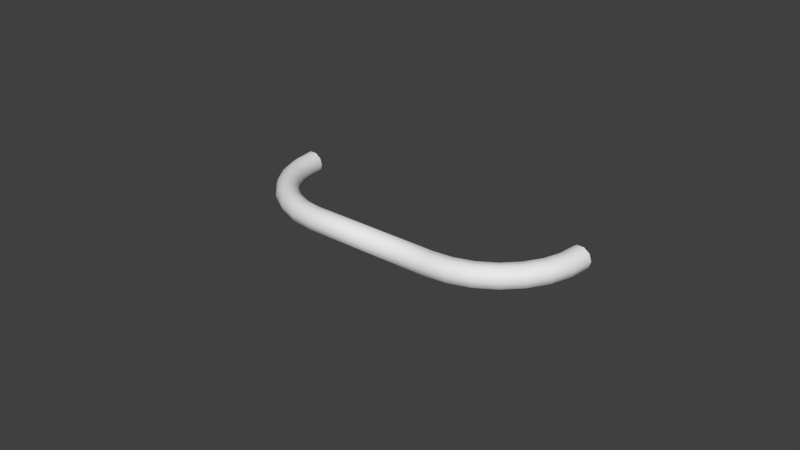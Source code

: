 # Source: Wire_Straight_4_Inch.blend  (saved by Blender 2.83.15; exported with 4.5.12 LTS)
import bpy
from mathutils import Matrix  # noqa: F401  (used for matrix-valued properties, if any)

bpy.ops.wm.read_factory_settings(use_empty=True)
scene = bpy.context.scene
scene.name = 'Scene'

# ---- collections
col_collection_1 = bpy.data.collections.new('Collection 1'); scene.collection.children.link(col_collection_1)

# ---- world
world_world = bpy.data.worlds.new('World'); scene.world = world_world
world_world.color = (0.05088, 0.05088, 0.05088)
world_world.use_sun_shadow = False
world_world.sun_shadow_jitter_overblur = 0.0
world_world.cycles.sampling_method = 'MANUAL'
world_world.cycles.sample_map_resolution = 256

# ---- meshes
me_cylinder = bpy.data.meshes.new('Cylinder')
me_cylinder.from_pydata([(-0.02138, -0.02554, -2.98e-08), (0.0, -0.02554, 2.98e-08), (-0.02138, -0.02627, -0.002239), (0.0, -0.02627, -0.002239), (-0.02138, -0.02817, -0.003624), (0.0, -0.02817, -0.003624), (-0.02138, -0.03053, -0.003624), (0.0, -0.03053, -0.003624), (-0.02138, -0.03243, -0.002239), (0.0, -0.03243, -0.002239), (-0.02138, -0.03316, -2.98e-08), (0.0, -0.03316, 2.98e-08), (-0.02138, -0.03243, 0.002239), (0.0, -0.03243, 0.002239), (-0.02138, -0.03053, 0.003624), (0.0, -0.03053, 0.003624), (-0.02138, -0.02817, 0.003624), (0.0, -0.02817, 0.003624), (-0.02138, -0.02627, 0.002239), (0.0, -0.02627, 0.002239), (-0.02706, -0.0249, -2.98e-08), (-0.02722, -0.02561, -0.002239), (-0.02765, -0.02746, -0.003624), (-0.02817, -0.02976, -0.003624), (-0.02859, -0.03162, -0.002239), (-0.02876, -0.03233, -2.98e-08), (-0.02859, -0.03162, 0.002239), (-0.02817, -0.02976, 0.003624), (-0.02765, -0.02746, 0.003624), (-0.02722, -0.02561, 0.002239), (-0.03246, -0.02301, -2.98e-08), (-0.03277, -0.02366, -0.002239), (-0.0336, -0.02538, -0.003624), (-0.03462, -0.0275, -0.003624), (-0.03545, -0.02922, -0.002239), (-0.03576, -0.02987, -2.98e-08), (-0.03545, -0.02922, 0.002239), (-0.03462, -0.0275, 0.003624), (-0.0336, -0.02538, 0.003624), (-0.03277, -0.02366, 0.002239), (-0.0373, -0.01997, -2.98e-08), (-0.03775, -0.02054, -0.002239), (-0.03894, -0.02202, -0.003624), (-0.04041, -0.02387, -0.003624), (-0.0416, -0.02536, -0.002239), (-0.04205, -0.02592, -2.98e-08), (-0.0416, -0.02536, 0.002239), (-0.04041, -0.02387, 0.003624), (-0.03894, -0.02202, 0.003624), (-0.03775, -0.02054, 0.002239), (-0.04134, -0.01592, -2.98e-08), (-0.04191, -0.01638, -0.002239), (-0.0434, -0.01756, -0.003624), (-0.04524, -0.01903, -0.003624), (-0.04673, -0.02022, -0.002239), (-0.0473, -0.02067, -2.98e-08), (-0.04673, -0.02022, 0.002239), (-0.04524, -0.01903, 0.003624), (-0.0434, -0.01756, 0.003624), (-0.04191, -0.01638, 0.002239), (-0.04439, -0.01108, -2.98e-08), (-0.04504, -0.0114, -0.002239), (-0.04676, -0.01222, -0.003624), (-0.04888, -0.01324, -0.003624), (-0.0506, -0.01407, -0.002239), (-0.05125, -0.01439, -2.98e-08), (-0.0506, -0.01407, 0.002239), (-0.04888, -0.01324, 0.003624), (-0.04676, -0.01222, 0.003624), (-0.04504, -0.0114, 0.002239), (-0.04628, -0.005683, -2.98e-08), (-0.04698, -0.005845, -0.002239), (-0.04884, -0.006269, -0.003624), (-0.05114, -0.006793, -0.003624), (-0.05299, -0.007217, -0.002239), (-0.0537, -0.007378, -2.98e-08), (-0.05299, -0.007217, 0.002239), (-0.05114, -0.006793, 0.003624), (-0.04884, -0.006269, 0.003624), (-0.04698, -0.005845, 0.002239), (-0.04692, -8.382e-09, -2.98e-08), (-0.04764, -2.794e-09, -0.002239), (-0.04955, -3.725e-09, -0.003624), (-0.0519, -6.519e-09, -0.003624), (-0.05381, -6.519e-09, -0.002239), (-0.05454, -1.024e-08, -2.98e-08), (-0.05381, -6.519e-09, 0.002239), (-0.0519, -6.519e-09, 0.003624), (-0.04955, -3.725e-09, 0.003624), (-0.04764, -2.794e-09, 0.002239)], [], [(0, 1, 3, 2), (2, 3, 5, 4), (4, 5, 7, 6), (6, 7, 9, 8), (8, 9, 11, 10), (10, 11, 13, 12), (12, 13, 15, 14), (14, 15, 17, 16), (3, 1, 19, 17, 15, 13, 11, 9, 7, 5), (18, 19, 1, 0), (16, 17, 19, 18), (18, 0, 20, 29), (29, 20, 30, 39), (16, 18, 29, 28), (14, 16, 28, 27), (12, 14, 27, 26), (10, 12, 26, 25), (8, 10, 25, 24), (6, 8, 24, 23), (4, 6, 23, 22), (2, 4, 22, 21), (0, 2, 21, 20), (39, 30, 40, 49), (28, 29, 39, 38), (27, 28, 38, 37), (26, 27, 37, 36), (25, 26, 36, 35), (24, 25, 35, 34), (23, 24, 34, 33), (22, 23, 33, 32), (21, 22, 32, 31), (20, 21, 31, 30), (49, 40, 50, 59), (38, 39, 49, 48), (37, 38, 48, 47), (36, 37, 47, 46), (35, 36, 46, 45), (34, 35, 45, 44), (33, 34, 44, 43), (32, 33, 43, 42), (31, 32, 42, 41), (30, 31, 41, 40), (59, 50, 60, 69), (48, 49, 59, 58), (47, 48, 58, 57), (46, 47, 57, 56), (45, 46, 56, 55), (44, 45, 55, 54), (43, 44, 54, 53), (42, 43, 53, 52), (41, 42, 52, 51), (40, 41, 51, 50), (69, 60, 70, 79), (58, 59, 69, 68), (57, 58, 68, 67), (56, 57, 67, 66), (55, 56, 66, 65), (54, 55, 65, 64), (53, 54, 64, 63), (52, 53, 63, 62), (51, 52, 62, 61), (50, 51, 61, 60), (79, 70, 80, 89), (68, 69, 79, 78), (67, 68, 78, 77), (66, 67, 77, 76), (65, 66, 76, 75), (64, 65, 75, 74), (63, 64, 74, 73), (62, 63, 73, 72), (61, 62, 72, 71), (60, 61, 71, 70), (78, 79, 89, 88), (77, 78, 88, 87), (76, 77, 87, 86), (75, 76, 86, 85), (74, 75, 85, 84), (73, 74, 84, 83), (72, 73, 83, 82), (71, 72, 82, 81), (70, 71, 81, 80)])
me_cylinder.polygons.foreach_set('use_smooth', [True] * 81)
_uv = me_cylinder.uv_layers.new(name='UVMap')
_uv.uv.foreach_set('vector', [0.9201, 0.3393, 0.966, 0.01556, 1.0, 0.01171, 0.9541, 0.3354, 0.4436, 0.6359, 0.5959, 0.9055, 0.5575, 0.9178, 0.4052, 0.6482, 0.4052, 0.6482, 0.5575, 0.9178, 0.5257, 0.9398, 0.3734, 0.6702, 0.7707, 0.6452, 0.8336, 0.9765, 0.8007, 0.9869, 0.7378, 0.6556, 0.7378, 0.6556, 0.8007, 0.9869, 0.7593, 0.9933, 0.6965, 0.6619, 0.6965, 0.6619, 0.7593, 0.9933, 0.7253, 0.9931, 0.6624, 0.6618, 0.09016, 0.2656, 0.2507, 0.0, 0.2888, 0.0133, 0.1282, 0.2789, 0.1282, 0.2789, 0.2888, 0.0133, 0.3199, 0.03611, 0.1593, 0.3017, 0.5959, 0.9055, 0.6263, 0.9075, 0.637, 0.9232, 0.624, 0.9465, 0.5922, 0.9685, 0.5538, 0.9808, 0.5234, 0.9787, 0.5127, 0.9631, 0.5257, 0.9398, 0.5575, 0.9178, 0.8785, 0.3348, 0.9244, 0.01109, 0.966, 0.01556, 0.9201, 0.3393, 0.8451, 0.3237, 0.891, 0.0, 0.9244, 0.01109, 0.8785, 0.3348, 0.8785, 0.3348, 0.9201, 0.3393, 0.9113, 0.429, 0.8694, 0.4271, 0.8694, 0.4271, 0.9113, 0.429, 0.9097, 0.5216, 0.8678, 0.5223, 0.8451, 0.3237, 0.8785, 0.3348, 0.8694, 0.4271, 0.8354, 0.4227, 0.1282, 0.2789, 0.1593, 0.3017, 0.1216, 0.3864, 0.0873, 0.3707, 0.09016, 0.2656, 0.1282, 0.2789, 0.0873, 0.3707, 0.0467, 0.3631, 0.6965, 0.6619, 0.6624, 0.6618, 0.6452, 0.5463, 0.6789, 0.5439, 0.7378, 0.6556, 0.6965, 0.6619, 0.6789, 0.5439, 0.7207, 0.5401, 0.7707, 0.6452, 0.7378, 0.6556, 0.7207, 0.5401, 0.7545, 0.5365, 0.4052, 0.6482, 0.3734, 0.6702, 0.3354, 0.5774, 0.3701, 0.5626, 0.4436, 0.6359, 0.4052, 0.6482, 0.3701, 0.5626, 0.4109, 0.556, 0.9201, 0.3393, 0.9541, 0.3354, 0.945, 0.4277, 0.9113, 0.429, 0.8678, 0.5223, 0.9097, 0.5216, 0.9154, 0.6123, 0.8736, 0.6156, 0.8354, 0.4227, 0.8694, 0.4271, 0.8678, 0.5223, 0.8336, 0.5248, 0.0873, 0.3707, 0.1216, 0.3864, 0.1044, 0.4805, 0.06866, 0.4727, 0.0467, 0.3631, 0.0873, 0.3707, 0.06866, 0.4727, 0.0269, 0.4715, 0.6789, 0.5439, 0.6452, 0.5463, 0.637, 0.4293, 0.6706, 0.4243, 0.7207, 0.5401, 0.6789, 0.5439, 0.6706, 0.4243, 0.7125, 0.4232, 0.7545, 0.5365, 0.7207, 0.5401, 0.7125, 0.4232, 0.7468, 0.4264, 0.3701, 0.5626, 0.3354, 0.5774, 0.3199, 0.4749, 0.3558, 0.468, 0.4109, 0.556, 0.3701, 0.5626, 0.3558, 0.468, 0.3976, 0.4679, 0.9113, 0.429, 0.945, 0.4277, 0.9434, 0.5229, 0.9097, 0.5216, 0.8736, 0.6156, 0.9154, 0.6123, 0.928, 0.6967, 0.8866, 0.7024, 0.8336, 0.5248, 0.8678, 0.5223, 0.8736, 0.6156, 0.8398, 0.6249, 0.06866, 0.4727, 0.1044, 0.4805, 0.1086, 0.5794, 0.07323, 0.5798, 0.0269, 0.4715, 0.06866, 0.4727, 0.07323, 0.5798, 0.03176, 0.5853, 0.6706, 0.4243, 0.637, 0.4293, 0.6383, 0.3168, 0.6718, 0.3092, 0.7125, 0.4232, 0.6706, 0.4243, 0.6718, 0.3092, 0.7137, 0.3106, 0.7468, 0.4264, 0.7125, 0.4232, 0.7137, 0.3106, 0.748, 0.3205, 0.3558, 0.468, 0.3199, 0.4749, 0.3278, 0.368, 0.3631, 0.3693, 0.3976, 0.4679, 0.3558, 0.468, 0.3631, 0.3693, 0.4044, 0.3758, 0.9097, 0.5216, 0.9434, 0.5229, 0.9492, 0.6162, 0.9154, 0.6123, 0.8866, 0.7024, 0.928, 0.6967, 0.947, 0.7704, 0.9061, 0.7782, 0.8398, 0.6249, 0.8736, 0.6156, 0.8866, 0.7024, 0.8537, 0.7179, 0.07323, 0.5798, 0.1086, 0.5794, 0.134, 0.678, 0.1008, 0.6867, 0.03176, 0.5853, 0.07323, 0.5798, 0.1008, 0.6867, 0.06103, 0.6988, 0.0, 0.5938, 0.03176, 0.5853, 0.06103, 0.6988, 0.02993, 0.7098, 0.7137, 0.3106, 0.6718, 0.3092, 0.6826, 0.2044, 0.7243, 0.2081, 0.748, 0.3205, 0.7137, 0.3106, 0.7243, 0.2081, 0.758, 0.224, 0.3631, 0.3693, 0.3278, 0.368, 0.3586, 0.2619, 0.3916, 0.2713, 0.4044, 0.3758, 0.3631, 0.3693, 0.3916, 0.2713, 0.4309, 0.2845, 0.4359, 0.3851, 0.4044, 0.3758, 0.4309, 0.2845, 0.4617, 0.2963, 0.9061, 0.7782, 0.947, 0.7704, 0.9714, 0.8299, 0.9312, 0.8394, 0.8537, 0.7179, 0.8866, 0.7024, 0.9061, 0.7782, 0.8747, 0.7993, 0.1008, 0.6867, 0.134, 0.678, 0.1794, 0.7715, 0.1499, 0.7879, 0.06103, 0.6988, 0.1008, 0.6867, 0.1499, 0.7879, 0.1132, 0.8064, 0.02993, 0.7098, 0.06103, 0.6988, 0.1132, 0.8064, 0.08331, 0.8198, 0.7243, 0.2081, 0.6826, 0.2044, 0.7025, 0.1151, 0.7437, 0.1208, 0.758, 0.224, 0.7243, 0.2081, 0.7437, 0.1208, 0.7762, 0.1418, 0.3916, 0.2713, 0.3586, 0.2619, 0.4109, 0.1619, 0.4398, 0.1791, 0.4309, 0.2845, 0.3916, 0.2713, 0.4398, 0.1791, 0.4759, 0.1985, 0.4617, 0.2963, 0.4309, 0.2845, 0.4759, 0.1985, 0.5054, 0.2127, 0.9312, 0.8394, 0.9714, 0.8299, 1.0, 0.8721, 0.9606, 0.8828, 0.8747, 0.7993, 0.9061, 0.7782, 0.9312, 0.8394, 0.9016, 0.8649, 0.1499, 0.7879, 0.1794, 0.7715, 0.2424, 0.855, 0.2182, 0.8785, 0.1132, 0.8064, 0.1499, 0.7879, 0.2182, 0.8785, 0.1858, 0.9026, 0.08331, 0.8198, 0.1132, 0.8064, 0.1858, 0.9026, 0.1575, 0.9182, 0.7437, 0.1208, 0.7025, 0.1151, 0.7303, 0.04582, 0.7709, 0.053, 0.7762, 0.1418, 0.7437, 0.1208, 0.7709, 0.053, 0.8018, 0.07798, 0.4398, 0.1791, 0.4109, 0.1619, 0.482, 0.07313, 0.5054, 0.09718, 0.4759, 0.1985, 0.4398, 0.1791, 0.5054, 0.09718, 0.537, 0.1221, 0.5054, 0.2127, 0.4759, 0.1985, 0.537, 0.1221, 0.5649, 0.1384, 0.9016, 0.8649, 0.9312, 0.8394, 0.9606, 0.8828, 0.9332, 0.9115, 0.2182, 0.8785, 0.2424, 0.855, 0.3199, 0.9245, 0.3022, 0.9538, 0.1858, 0.9026, 0.2182, 0.8785, 0.3022, 0.9538, 0.275, 0.9826, 0.1575, 0.9182, 0.1858, 0.9026, 0.275, 0.9826, 0.2487, 1.0, 0.7709, 0.053, 0.7303, 0.04582, 0.7648, 0.0, 0.8046, 0.008185, 0.8018, 0.07798, 0.7709, 0.053, 0.8046, 0.008185, 0.8336, 0.0358, 0.5054, 0.09718, 0.482, 0.07313, 0.5682, 0.0, 0.585, 0.02969, 0.537, 0.1221, 0.5054, 0.09718, 0.585, 0.02969, 0.6113, 0.0592, 0.5649, 0.1384, 0.537, 0.1221, 0.6113, 0.0592, 0.637, 0.07725])
me_cylinder.materials.append(None)
me_cylinder.use_remesh_preserve_volume = False
me_cylinder.use_remesh_preserve_attributes = False
me_cylinder.use_mirror_vertex_groups = False
me_cylinder.update()

# ---- objects
ob_wire_straight_4_inch = bpy.data.objects.new('Wire Straight 4 Inch', me_cylinder)

# ---- transforms, parenting, visibility, modifiers, constraints
ob_wire_straight_4_inch.location = (0.0, 0.0, 0.0)
ob_wire_straight_4_inch.lineart.crease_threshold = 0.0
_m = ob_wire_straight_4_inch.modifiers.new('Mirror', 'MIRROR')

# ---- collection membership
col_collection_1.objects.link(ob_wire_straight_4_inch)

# ---- scene / render settings (as saved in the file)
scene.frame_start = 1; scene.frame_end = 250; scene.frame_set(1)
scene.render.engine = 'CYCLES'
scene.render.resolution_percentage = 50
scene.render.dither_intensity = 0.0
scene.cycles.use_denoising = False
scene.cycles.samples = 10
scene.cycles.sampling_pattern = 'TABULATED_SOBOL'
scene.cycles.light_sampling_threshold = 0.0
scene.cycles.use_adaptive_sampling = False
scene.cycles.use_light_tree = False
scene.cycles.caustics_reflective = False
scene.cycles.caustics_refractive = False
scene.cycles.blur_glossy = 0.0
scene.cycles.max_bounces = 6
scene.cycles.pixel_filter_type = 'GAUSSIAN'
scene.cycles.sample_clamp_direct = 1.0
scene.cycles.sample_clamp_indirect = 1.0
scene.view_settings.view_transform = 'Standard'
bpy.context.view_layer.update()

# ---- added for rendering (the .blend has no active camera and no usable light): camera, sun
cam_auto = bpy.data.cameras.new('AutoCamera')
cam_auto.lens = 50.0
cam_auto.sensor_width = 36.0
cam_auto.clip_end = 1000.0
ob_auto_camera = bpy.data.objects.new('AutoCamera', cam_auto)
scene.collection.objects.link(ob_auto_camera)
ob_auto_camera.location = (0.185045, -0.238633, 0.148036)
ob_auto_camera.rotation_euler = (1.09748, -7.21219e-08, 0.694738)
scene.camera = ob_auto_camera
light_auto_sun = bpy.data.lights.new('AutoSun', 'SUN')
light_auto_sun.energy = 3.0
light_auto_sun.angle = 0.0523599
ob_auto_sun = bpy.data.objects.new('AutoSun', light_auto_sun)
scene.collection.objects.link(ob_auto_sun)
ob_auto_sun.rotation_euler = (0.872665, 0.174533, 0.523599)
bpy.context.view_layer.update()
